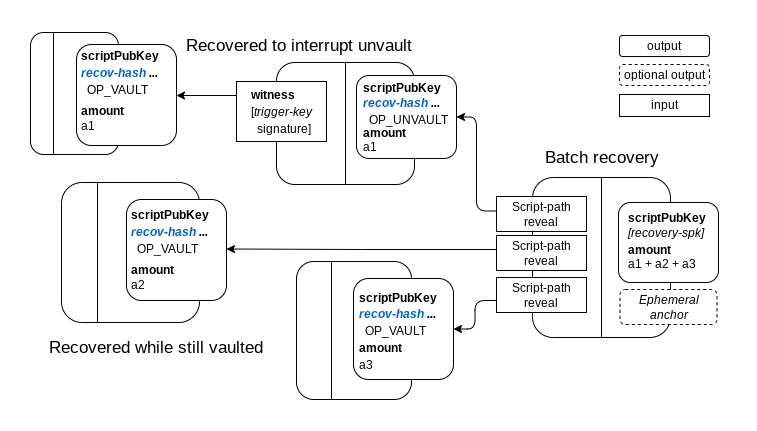

The diagram above was exported from draw.io. Its source (the exported page's mxGraphModel, read from the mxfile embedded in the PNG):
<mxGraphModel dx="1236" dy="1160" grid="1" gridSize="10" guides="1" tooltips="1" connect="1" arrows="1" fold="1" page="1" pageScale="1" pageWidth="850" pageHeight="1100" math="0" shadow="0">
  <root>
    <mxCell id="0" />
    <mxCell id="1" parent="0" />
    <mxCell id="2" value="" style="rounded=1;whiteSpace=wrap;html=1;" vertex="1" parent="1">
      <mxGeometry x="636" y="415" width="138" height="160" as="geometry" />
    </mxCell>
    <mxCell id="3" value="" style="endArrow=none;html=1;rounded=0;entryX=0.5;entryY=0;entryDx=0;entryDy=0;exitX=0.5;exitY=1;exitDx=0;exitDy=0;" edge="1" source="2" target="2" parent="1">
      <mxGeometry width="50" height="50" relative="1" as="geometry">
        <mxPoint x="660" y="519.5" as="sourcePoint" />
        <mxPoint x="710" y="469.5" as="targetPoint" />
      </mxGeometry>
    </mxCell>
    <mxCell id="4" value="&lt;b style=&quot;background-color: initial;&quot;&gt;&lt;br&gt;&lt;/b&gt;" style="rounded=1;whiteSpace=wrap;html=1;align=left;" vertex="1" parent="1">
      <mxGeometry x="722" y="440" width="100" height="80" as="geometry" />
    </mxCell>
    <mxCell id="5" value="" style="rounded=1;whiteSpace=wrap;html=1;" vertex="1" parent="1">
      <mxGeometry x="380" y="300" width="138" height="122" as="geometry" />
    </mxCell>
    <mxCell id="6" value="" style="endArrow=none;html=1;rounded=0;entryX=0.5;entryY=0;entryDx=0;entryDy=0;exitX=0.5;exitY=1;exitDx=0;exitDy=0;" edge="1" source="5" target="5" parent="1">
      <mxGeometry width="50" height="50" relative="1" as="geometry">
        <mxPoint x="398" y="352" as="sourcePoint" />
        <mxPoint x="448" y="302" as="targetPoint" />
      </mxGeometry>
    </mxCell>
    <mxCell id="7" value="&lt;b style=&quot;background-color: initial;&quot;&gt;&lt;br&gt;&lt;/b&gt;" style="rounded=1;whiteSpace=wrap;html=1;align=left;" vertex="1" parent="1">
      <mxGeometry x="460" y="313" width="100" height="83" as="geometry" />
    </mxCell>
    <mxCell id="8" value="" style="rounded=1;whiteSpace=wrap;html=1;" vertex="1" parent="1">
      <mxGeometry x="400" y="499" width="115" height="138" as="geometry" />
    </mxCell>
    <mxCell id="9" value="" style="endArrow=none;html=1;rounded=0;entryX=0.5;entryY=0;entryDx=0;entryDy=0;exitX=0.5;exitY=1;exitDx=0;exitDy=0;" edge="1" parent="1">
      <mxGeometry width="50" height="50" relative="1" as="geometry">
        <mxPoint x="435" y="637" as="sourcePoint" />
        <mxPoint x="435" y="499" as="targetPoint" />
      </mxGeometry>
    </mxCell>
    <mxCell id="10" value="&lt;b style=&quot;background-color: initial;&quot;&gt;&lt;br&gt;&lt;/b&gt;" style="rounded=1;whiteSpace=wrap;html=1;align=left;" vertex="1" parent="1">
      <mxGeometry x="457" y="516" width="100" height="101" as="geometry" />
    </mxCell>
    <mxCell id="11" value="" style="rounded=1;whiteSpace=wrap;html=1;" vertex="1" parent="1">
      <mxGeometry x="165" y="420" width="138" height="140" as="geometry" />
    </mxCell>
    <mxCell id="12" value="" style="endArrow=none;html=1;rounded=0;entryX=0.5;entryY=0;entryDx=0;entryDy=0;exitX=0.5;exitY=1;exitDx=0;exitDy=0;" edge="1" parent="1">
      <mxGeometry width="50" height="50" relative="1" as="geometry">
        <mxPoint x="201" y="560" as="sourcePoint" />
        <mxPoint x="201" y="420" as="targetPoint" />
      </mxGeometry>
    </mxCell>
    <mxCell id="13" value="&lt;b style=&quot;background-color: initial;&quot;&gt;&lt;br&gt;&lt;/b&gt;" style="rounded=1;whiteSpace=wrap;html=1;align=left;" vertex="1" parent="1">
      <mxGeometry x="230" y="437" width="100" height="101" as="geometry" />
    </mxCell>
    <mxCell id="14" value="&lt;p style=&quot;line-height: 40%;&quot;&gt;&lt;b&gt;scriptPubKey&lt;/b&gt;&lt;/p&gt;&lt;p style=&quot;border-color: var(--border-color); line-height: 4.8px;&quot;&gt;&lt;i style=&quot;border-color: var(--border-color);&quot;&gt;&lt;b style=&quot;border-color: var(--border-color);&quot;&gt;&lt;font style=&quot;border-color: var(--border-color);&quot; color=&quot;#0066cc&quot;&gt;recov-hash&amp;nbsp;&lt;/font&gt;&lt;font style=&quot;border-color: var(--border-color);&quot; color=&quot;#00060d&quot;&gt;...&lt;/font&gt;&lt;/b&gt;&amp;nbsp;&lt;/i&gt;&lt;/p&gt;&lt;p style=&quot;border-color: var(--border-color); line-height: 4.8px;&quot;&gt;&amp;nbsp; OP_VAULT&lt;/p&gt;&lt;p style=&quot;line-height: 40%;&quot;&gt;&lt;b style=&quot;background-color: initial;&quot;&gt;amount&lt;/b&gt;&lt;/p&gt;&lt;p style=&quot;line-height: 40%;&quot;&gt;&lt;span style=&quot;background-color: initial;&quot;&gt;a3&lt;/span&gt;&lt;/p&gt;" style="text;html=1;resizable=0;autosize=1;align=left;verticalAlign=middle;points=[];fillColor=none;strokeColor=none;rounded=0;dashed=1;" vertex="1" parent="1">
      <mxGeometry x="461" y="513.5" width="100" height="110" as="geometry" />
    </mxCell>
    <mxCell id="15" value="" style="rounded=1;whiteSpace=wrap;html=1;" vertex="1" parent="1">
      <mxGeometry x="134" y="270" width="88" height="122" as="geometry" />
    </mxCell>
    <mxCell id="16" value="" style="endArrow=none;html=1;rounded=0;entryX=0.5;entryY=0;entryDx=0;entryDy=0;exitX=0.5;exitY=1;exitDx=0;exitDy=0;" edge="1" parent="1">
      <mxGeometry width="50" height="50" relative="1" as="geometry">
        <mxPoint x="157" y="392" as="sourcePoint" />
        <mxPoint x="157" y="270" as="targetPoint" />
      </mxGeometry>
    </mxCell>
    <mxCell id="17" value="&lt;b style=&quot;background-color: initial;&quot;&gt;&lt;br&gt;&lt;/b&gt;" style="rounded=1;whiteSpace=wrap;html=1;align=left;" vertex="1" parent="1">
      <mxGeometry x="180" y="282" width="100" height="101" as="geometry" />
    </mxCell>
    <mxCell id="18" value="&lt;p style=&quot;line-height: 40%;&quot;&gt;&lt;b&gt;scriptPubKey&lt;/b&gt;&lt;/p&gt;&lt;p style=&quot;line-height: 40%;&quot;&gt;&lt;span style=&quot;background-color: initial;&quot;&gt;&lt;i&gt;&lt;b style=&quot;&quot;&gt;&lt;font color=&quot;#0066cc&quot;&gt;recov-hash &lt;/font&gt;&lt;font color=&quot;#00060d&quot;&gt;...&lt;/font&gt;&lt;/b&gt;&amp;nbsp;&lt;/i&gt;&lt;/span&gt;&lt;/p&gt;&lt;p style=&quot;line-height: 40%;&quot;&gt;&lt;span style=&quot;background-color: initial;&quot;&gt;&amp;nbsp; OP_VAULT&lt;/span&gt;&lt;/p&gt;&lt;p style=&quot;line-height: 120%;&quot;&gt;&lt;b&gt;amount&lt;/b&gt;&lt;br&gt;a1&lt;/p&gt;" style="text;html=1;resizable=0;autosize=1;align=left;verticalAlign=middle;points=[];fillColor=none;strokeColor=none;rounded=0;dashed=1;" vertex="1" parent="1">
      <mxGeometry x="183" y="271" width="100" height="120" as="geometry" />
    </mxCell>
    <mxCell id="19" style="edgeStyle=orthogonalEdgeStyle;rounded=0;orthogonalLoop=1;jettySize=auto;html=1;exitX=0;exitY=0.25;exitDx=0;exitDy=0;" edge="1" source="20" parent="1">
      <mxGeometry relative="1" as="geometry">
        <mxPoint x="280" y="333" as="targetPoint" />
        <Array as="points">
          <mxPoint x="340" y="333" />
        </Array>
      </mxGeometry>
    </mxCell>
    <mxCell id="20" value="" style="rounded=0;whiteSpace=wrap;html=1;" vertex="1" parent="1">
      <mxGeometry x="340" y="319" width="90" height="60" as="geometry" />
    </mxCell>
    <mxCell id="21" value="&lt;p style=&quot;line-height: 40%;&quot;&gt;&lt;b&gt;witness&lt;/b&gt;&lt;/p&gt;&lt;p style=&quot;line-height: 40%;&quot;&gt;[&lt;i&gt;trigger-key&amp;nbsp;&lt;/i&gt;&lt;/p&gt;&lt;p style=&quot;line-height: 40%;&quot;&gt;&amp;nbsp; signature]&lt;/p&gt;" style="text;html=1;resizable=0;autosize=1;align=left;verticalAlign=middle;points=[];fillColor=none;strokeColor=none;rounded=0;dashed=1;" vertex="1" parent="1">
      <mxGeometry x="353" y="310" width="90" height="80" as="geometry" />
    </mxCell>
    <mxCell id="22" style="edgeStyle=orthogonalEdgeStyle;rounded=1;orthogonalLoop=1;jettySize=auto;html=1;exitX=0;exitY=0.5;exitDx=0;exitDy=0;entryX=1;entryY=0.5;entryDx=0;entryDy=0;" edge="1" target="10" parent="1">
      <mxGeometry relative="1" as="geometry">
        <mxPoint x="600" y="538" as="sourcePoint" />
      </mxGeometry>
    </mxCell>
    <mxCell id="23" style="edgeStyle=orthogonalEdgeStyle;rounded=1;orthogonalLoop=1;jettySize=auto;html=1;exitX=0;exitY=0.25;exitDx=0;exitDy=0;entryX=1;entryY=0.5;entryDx=0;entryDy=0;" edge="1" target="7" parent="1">
      <mxGeometry relative="1" as="geometry">
        <mxPoint x="600" y="448.5" as="sourcePoint" />
        <Array as="points">
          <mxPoint x="580" y="449" />
          <mxPoint x="580" y="355" />
        </Array>
      </mxGeometry>
    </mxCell>
    <mxCell id="24" style="edgeStyle=orthogonalEdgeStyle;rounded=0;orthogonalLoop=1;jettySize=auto;html=1;exitX=0;exitY=0.367;exitDx=0;exitDy=0;entryX=1;entryY=0.5;entryDx=0;entryDy=0;exitPerimeter=0;" edge="1" source="25" parent="1">
      <mxGeometry relative="1" as="geometry">
        <mxPoint x="600" y="491.5" as="sourcePoint" />
        <mxPoint x="330" y="486.5" as="targetPoint" />
        <Array as="points">
          <mxPoint x="600" y="487" />
          <mxPoint x="465" y="487" />
        </Array>
      </mxGeometry>
    </mxCell>
    <mxCell id="25" value="Script-path reveal" style="rounded=0;whiteSpace=wrap;html=1;" vertex="1" parent="1">
      <mxGeometry x="600" y="473" width="90" height="35" as="geometry" />
    </mxCell>
    <mxCell id="26" value="&lt;p style=&quot;line-height: 40%;&quot;&gt;&lt;b&gt;scriptPubKey&lt;/b&gt;&lt;/p&gt;&lt;p style=&quot;border-color: var(--border-color); line-height: 4.8px;&quot;&gt;&lt;i style=&quot;border-color: var(--border-color);&quot;&gt;&lt;b style=&quot;border-color: var(--border-color);&quot;&gt;&lt;font style=&quot;border-color: var(--border-color);&quot; color=&quot;#0066cc&quot;&gt;recov-hash&amp;nbsp;&lt;/font&gt;&lt;font style=&quot;border-color: var(--border-color);&quot; color=&quot;#00060d&quot;&gt;...&lt;/font&gt;&lt;/b&gt;&amp;nbsp;&lt;/i&gt;&lt;/p&gt;&lt;p style=&quot;border-color: var(--border-color); line-height: 4.8px;&quot;&gt;&lt;span style=&quot;border-color: var(--border-color); background-color: initial;&quot;&gt;&amp;nbsp; OP_VAULT&lt;/span&gt;&lt;/p&gt;&lt;p style=&quot;line-height: 120%;&quot;&gt;&lt;b&gt;amount&lt;/b&gt;&lt;br&gt;a2&lt;/p&gt;" style="text;html=1;resizable=0;autosize=1;align=left;verticalAlign=middle;points=[];fillColor=none;strokeColor=none;rounded=0;dashed=1;" vertex="1" parent="1">
      <mxGeometry x="233" y="430" width="100" height="120" as="geometry" />
    </mxCell>
    <mxCell id="27" value="" style="group" vertex="1" connectable="0" parent="1">
      <mxGeometry x="465" y="307.5" width="120" height="95" as="geometry" />
    </mxCell>
    <mxCell id="28" value="&lt;p style=&quot;line-height: 10%;&quot;&gt;&lt;b&gt;scriptPubKey&lt;/b&gt;&lt;/p&gt;&lt;p style=&quot;border-color: var(--border-color); line-height: 4.8px;&quot;&gt;&lt;i style=&quot;border-color: var(--border-color);&quot;&gt;&lt;b style=&quot;border-color: var(--border-color);&quot;&gt;&lt;font style=&quot;border-color: var(--border-color);&quot; color=&quot;#0066cc&quot;&gt;recov-hash&amp;nbsp;&lt;/font&gt;&lt;font style=&quot;border-color: var(--border-color);&quot; color=&quot;#00060d&quot;&gt;...&lt;/font&gt;&lt;/b&gt;&amp;nbsp;&lt;/i&gt;&lt;/p&gt;&lt;p style=&quot;border-color: var(--border-color); line-height: 4.8px;&quot;&gt;&lt;span style=&quot;border-color: var(--border-color); background-color: initial;&quot;&gt;&amp;nbsp; OP_UNVAULT&lt;/span&gt;&lt;/p&gt;" style="text;html=1;resizable=0;autosize=1;align=left;verticalAlign=middle;points=[];fillColor=none;strokeColor=none;rounded=0;dashed=1;" vertex="1" parent="27">
      <mxGeometry width="110" height="70" as="geometry" />
    </mxCell>
    <mxCell id="29" value="&lt;p style=&quot;line-height: 10%;&quot;&gt;&lt;b&gt;amount&lt;/b&gt;&lt;/p&gt;&lt;p style=&quot;line-height: 10%;&quot;&gt;a1&lt;/p&gt;" style="text;html=1;resizable=0;autosize=1;align=left;verticalAlign=middle;points=[];fillColor=none;strokeColor=none;rounded=0;dashed=1;" vertex="1" parent="27">
      <mxGeometry y="45" width="70" height="50" as="geometry" />
    </mxCell>
    <mxCell id="30" value="" style="group" vertex="1" connectable="0" parent="1">
      <mxGeometry x="730" y="438" width="100" height="82" as="geometry" />
    </mxCell>
    <mxCell id="31" value="&lt;p style=&quot;line-height: 20%;&quot;&gt;&lt;b&gt;scriptPubKey&lt;/b&gt;&lt;/p&gt;&lt;p style=&quot;line-height: 20%;&quot;&gt;&lt;i&gt;[recovery-spk]&lt;/i&gt;&lt;/p&gt;" style="text;html=1;resizable=0;autosize=1;align=left;verticalAlign=middle;points=[];fillColor=none;strokeColor=none;rounded=0;dashed=1;" vertex="1" parent="30">
      <mxGeometry width="100" height="50" as="geometry" />
    </mxCell>
    <mxCell id="32" value="&lt;p style=&quot;line-height: 10%;&quot;&gt;&lt;b&gt;amount&lt;/b&gt;&lt;/p&gt;&lt;p style=&quot;line-height: 10%;&quot;&gt;a1 + a2 + a3&lt;/p&gt;" style="text;html=1;resizable=0;autosize=1;align=left;verticalAlign=middle;points=[];fillColor=none;strokeColor=none;rounded=0;dashed=1;" vertex="1" parent="30">
      <mxGeometry y="32" width="90" height="50" as="geometry" />
    </mxCell>
    <mxCell id="33" value="&lt;i&gt;Ephemeral anchor&lt;/i&gt;" style="rounded=1;whiteSpace=wrap;html=1;dashed=1;" vertex="1" parent="1">
      <mxGeometry x="723.5" y="527" width="97" height="35" as="geometry" />
    </mxCell>
    <mxCell id="34" value="Recovered to interrupt unvault" style="text;html=1;resizable=0;autosize=1;align=center;verticalAlign=middle;points=[];fillColor=none;strokeColor=none;rounded=0;fontSize=17;" vertex="1" parent="1">
      <mxGeometry x="277" y="268.5" width="250" height="30" as="geometry" />
    </mxCell>
    <mxCell id="35" value="Recovered while still vaulted" style="text;html=1;resizable=0;autosize=1;align=center;verticalAlign=middle;points=[];fillColor=none;strokeColor=none;rounded=0;fontSize=17;" vertex="1" parent="1">
      <mxGeometry x="139" y="571" width="240" height="30" as="geometry" />
    </mxCell>
    <mxCell id="36" value="Batch recovery" style="text;html=1;resizable=0;autosize=1;align=center;verticalAlign=middle;points=[];fillColor=none;strokeColor=none;rounded=0;fontSize=17;" vertex="1" parent="1">
      <mxGeometry x="635" y="380.5" width="140" height="30" as="geometry" />
    </mxCell>
    <mxCell id="37" value="output" style="rounded=1;whiteSpace=wrap;html=1;" vertex="1" parent="1">
      <mxGeometry x="723" y="273" width="90" height="21" as="geometry" />
    </mxCell>
    <mxCell id="38" value="optional output" style="rounded=1;whiteSpace=wrap;html=1;dashed=1;" vertex="1" parent="1">
      <mxGeometry x="723" y="302" width="90" height="21" as="geometry" />
    </mxCell>
    <mxCell id="39" value="input" style="rounded=0;whiteSpace=wrap;html=1;" vertex="1" parent="1">
      <mxGeometry x="723" y="332" width="90" height="22" as="geometry" />
    </mxCell>
    <mxCell id="40" value="Script-path reveal" style="rounded=0;whiteSpace=wrap;html=1;" vertex="1" parent="1">
      <mxGeometry x="600" y="515" width="90" height="35" as="geometry" />
    </mxCell>
    <mxCell id="41" value="Script-path reveal" style="rounded=0;whiteSpace=wrap;html=1;" vertex="1" parent="1">
      <mxGeometry x="600" y="434" width="90" height="35" as="geometry" />
    </mxCell>
  </root>
</mxGraphModel>